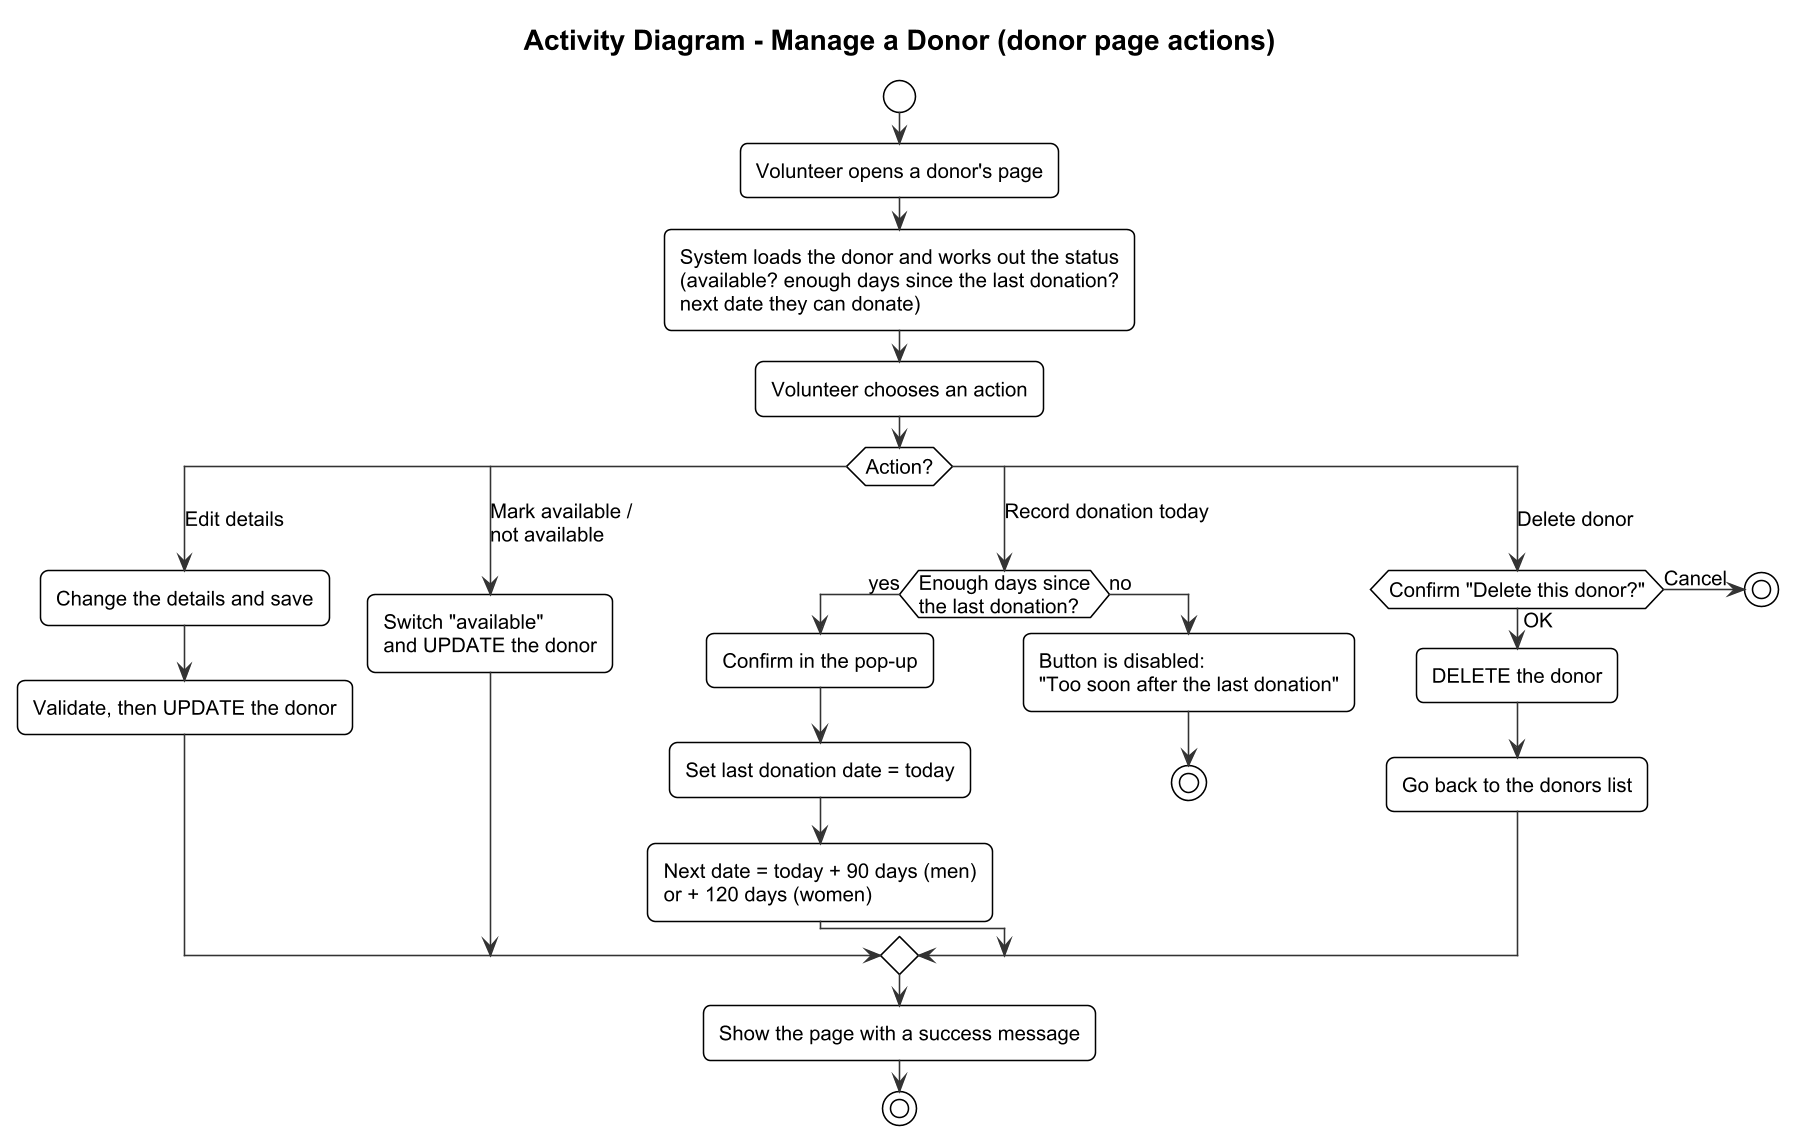

The diagram above was rendered by PlantUML. Its source (embedded in the PNG):
@startuml
!include _style.iuml

title Activity Diagram - Manage a Donor (donor page actions)

start
:Volunteer opens a donor's page;
:System loads the donor and works out the status
(available? enough days since the last donation?
next date they can donate);
:Volunteer chooses an action;
switch (Action?)
case (Edit details)
  :Change the details and save;
  :Validate, then UPDATE the donor;
case (Mark available /\nnot available)
  :Switch "available"
  and UPDATE the donor;
case (Record donation today)
  if (Enough days since\nthe last donation?) then (yes)
    :Confirm in the pop-up;
    :Set last donation date = today;
    :Next date = today + 90 days (men)
    or + 120 days (women);
  else (no)
    :Button is disabled:
    "Too soon after the last donation";
    stop
  endif
case (Delete donor)
  if (Confirm "Delete this donor?") then (OK)
    :DELETE the donor;
    :Go back to the donors list;
  else (Cancel)
    stop
  endif
endswitch
:Show the page with a success message;
stop
@enduml